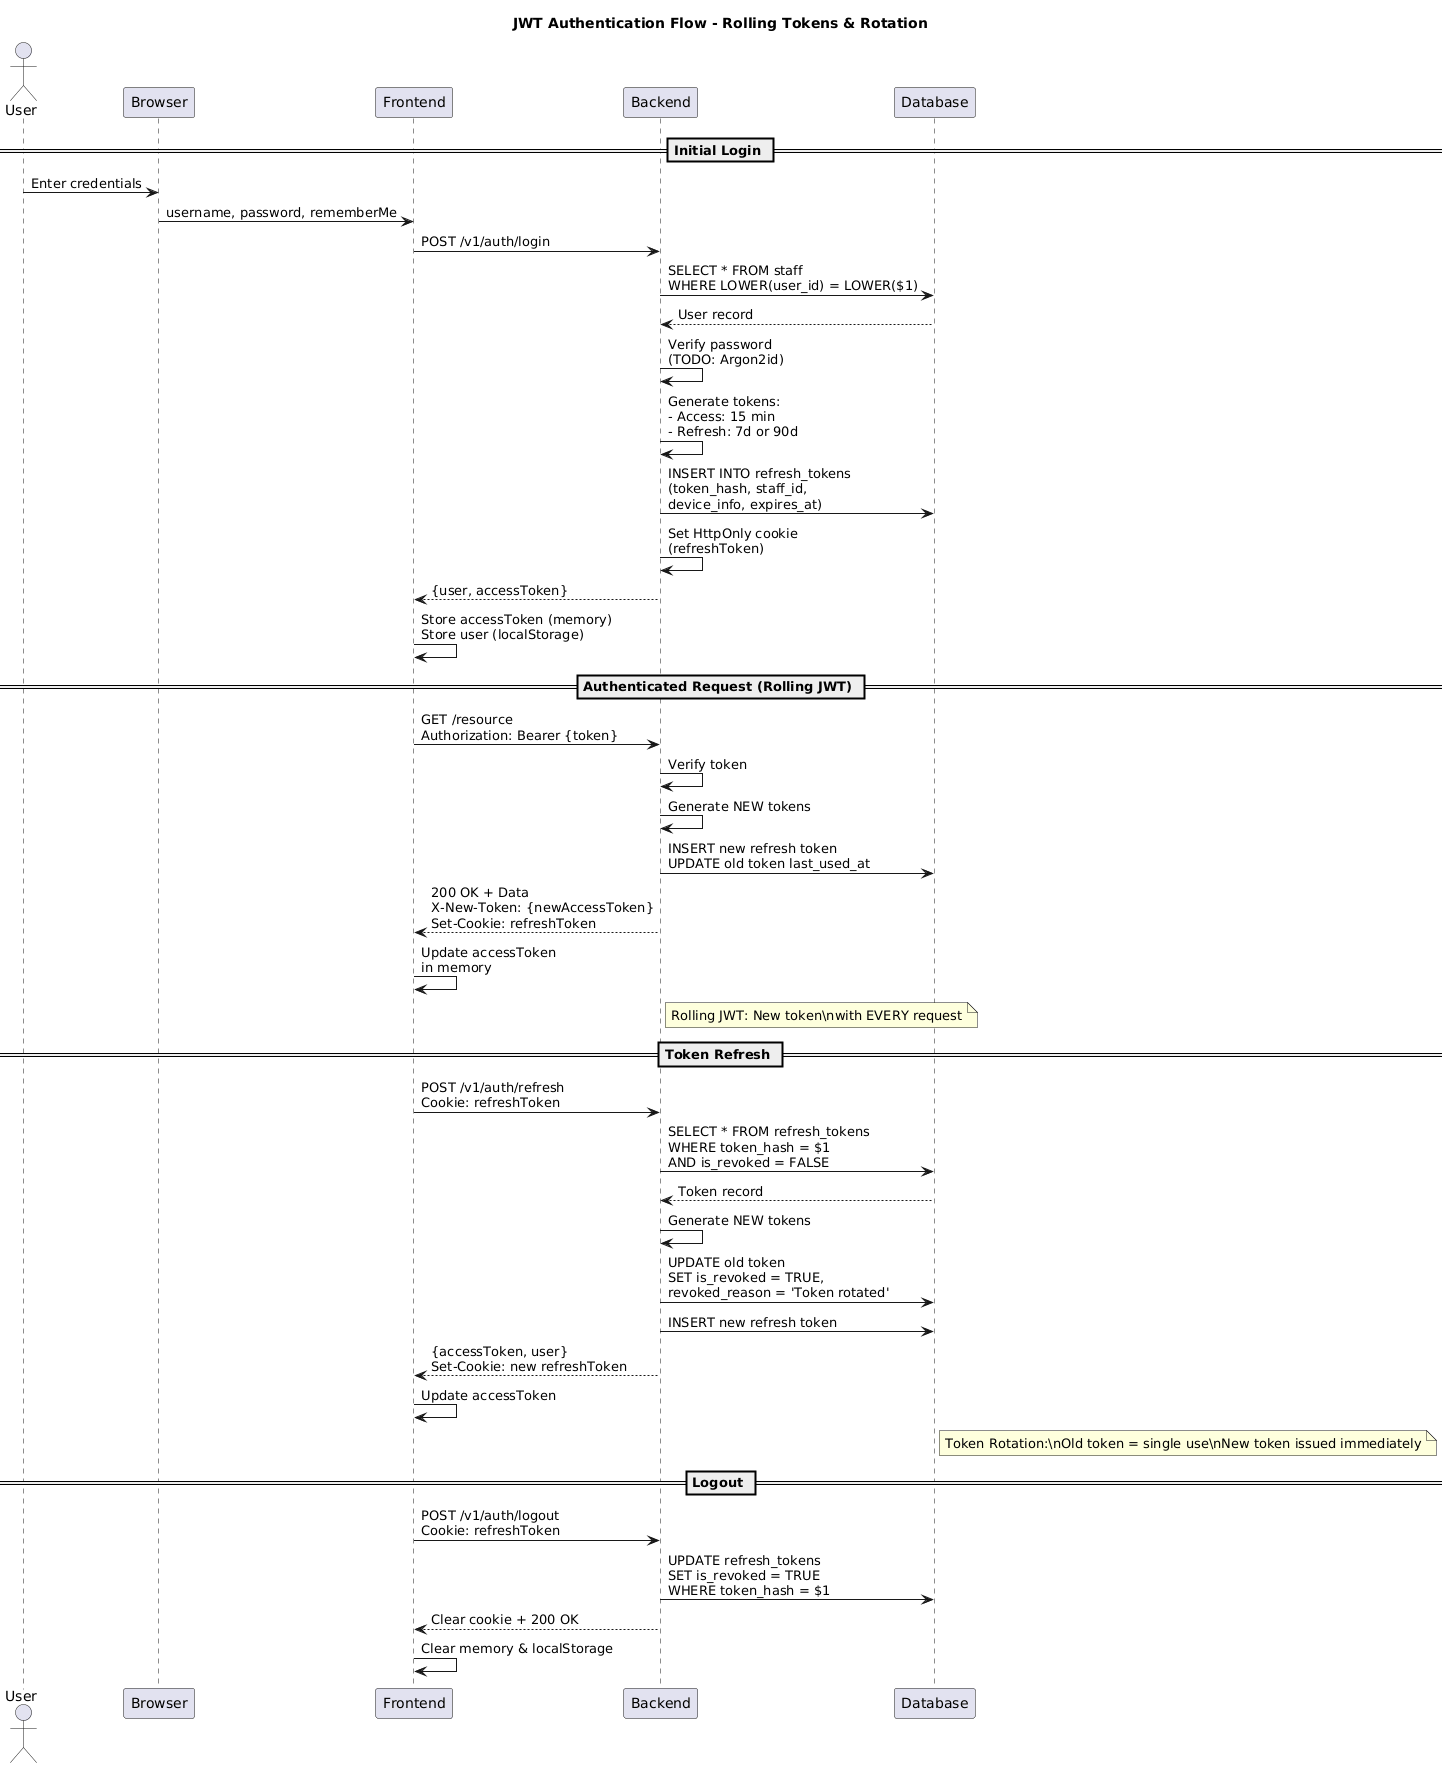

The diagram above was rendered by PlantUML. Its source (embedded in the PNG):
@startuml
title JWT Authentication Flow - Rolling Tokens & Rotation

actor User
participant Browser
participant Frontend
participant Backend
participant Database

== Initial Login ==
User -> Browser: Enter credentials
Browser -> Frontend: username, password, rememberMe
Frontend -> Backend: POST /v1/auth/login
Backend -> Database: SELECT * FROM staff\nWHERE LOWER(user_id) = LOWER($1)
Database --> Backend: User record
Backend -> Backend: Verify password\n(TODO: Argon2id)

Backend -> Backend: Generate tokens:\n- Access: 15 min\n- Refresh: 7d or 90d
Backend -> Database: INSERT INTO refresh_tokens\n(token_hash, staff_id,\ndevice_info, expires_at)
Backend -> Backend: Set HttpOnly cookie\n(refreshToken)
Backend --> Frontend: {user, accessToken}
Frontend -> Frontend: Store accessToken (memory)\nStore user (localStorage)

== Authenticated Request (Rolling JWT) ==
Frontend -> Backend: GET /resource\nAuthorization: Bearer {token}
Backend -> Backend: Verify token
Backend -> Backend: Generate NEW tokens
Backend -> Database: INSERT new refresh token\nUPDATE old token last_used_at
Backend --> Frontend: 200 OK + Data\nX-New-Token: {newAccessToken}\nSet-Cookie: refreshToken
Frontend -> Frontend: Update accessToken\nin memory

note right of Backend
Rolling JWT: New token\nwith EVERY request
end note

== Token Refresh ==
Frontend -> Backend: POST /v1/auth/refresh\nCookie: refreshToken
Backend -> Database: SELECT * FROM refresh_tokens\nWHERE token_hash = $1\nAND is_revoked = FALSE
Database --> Backend: Token record

Backend -> Backend: Generate NEW tokens
Backend -> Database: UPDATE old token\nSET is_revoked = TRUE,\nrevoked_reason = 'Token rotated'
Backend -> Database: INSERT new refresh token
Backend --> Frontend: {accessToken, user}\nSet-Cookie: new refreshToken
Frontend -> Frontend: Update accessToken

note right of Database
Token Rotation:\nOld token = single use\nNew token issued immediately
end note

== Logout ==
Frontend -> Backend: POST /v1/auth/logout\nCookie: refreshToken
Backend -> Database: UPDATE refresh_tokens\nSET is_revoked = TRUE\nWHERE token_hash = $1
Backend --> Frontend: Clear cookie + 200 OK
Frontend -> Frontend: Clear memory & localStorage
@enduml